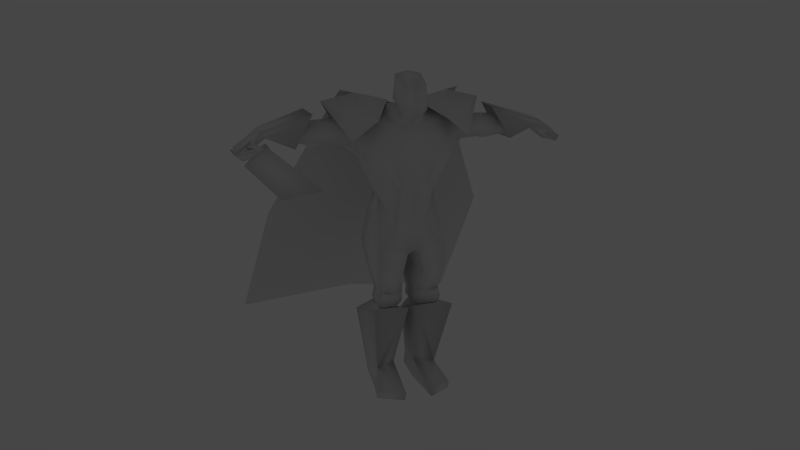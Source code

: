 # Source: berzerker_v002.blend  (saved by Blender 2.79.0; exported with 4.5.12 LTS)
import bpy
from mathutils import Matrix  # noqa: F401  (used for matrix-valued properties, if any)

bpy.ops.wm.read_factory_settings(use_empty=True)
scene = bpy.context.scene
scene.name = 'Scene'

# ---- collections
col_collection_1 = bpy.data.collections.new('Collection 1'); scene.collection.children.link(col_collection_1)
col_collection_1.hide_render = True
col_collection_1.hide_viewport = True
col_collection_2 = bpy.data.collections.new('Collection 2'); scene.collection.children.link(col_collection_2)

# ---- materials (node trees are filled in below, after node groups)
mat_material_003 = bpy.data.materials.new('Material.003')
mat_material_003.alpha_threshold = 0.0
mat_material_003.use_transparent_shadow = False
mat_material_003.roughness = 0.5
mat_material_003.line_color = (0.0, 0.0, 0.0, 1.0)

# ---- material node trees

# ---- world
world_world = bpy.data.worlds.new('World'); scene.world = world_world
world_world.color = (0.05088, 0.05088, 0.05088)
world_world.use_sun_shadow = False
world_world.sun_shadow_jitter_overblur = 0.0
world_world.cycles.sampling_method = 'NONE'
world_world.cycles.sample_map_resolution = 256

# ---- cameras
cam_camera = bpy.data.cameras.new('Camera')
cam_camera.clip_end = 100.0
cam_camera.lens = 35.0
cam_camera.sensor_width = 32.0
cam_camera.sensor_height = 18.0
cam_camera.ortho_scale = 7.314
cam_camera.dof.focus_distance = 0.0
cam_camera.dof.aperture_fstop = 128.0

# ---- lights
light_lamp = bpy.data.lights.new('Lamp', 'POINT')
light_lamp.transmission_factor = 0.0
light_lamp.cutoff_distance = 30.0
light_lamp.energy = 100.0
light_lamp.shadow_buffer_clip_start = 1.001
light_lamp.shadow_soft_size = 1.0
light_lamp.shadow_maximum_resolution = 0.006
light_lamp.use_absolute_resolution = True
light_lamp.cycles.use_multiple_importance_sampling = False

# ---- meshes
me_cube_001 = bpy.data.meshes.new('Cube.001')
me_cube_001.from_pydata([(1.06, 1.456, 13.19), (-2.097, 1.401, 13.09), (1.141, -1.803, 13.23), (-2.179, -1.803, 13.23), (2.055, 1.386, 12.4), (-3.093, 1.331, 12.3), (2.291, -1.597, 12.34), (-3.329, -1.597, 12.34), (0.1363, -0.04989, 14.0), (-1.174, -0.04989, 14.0), (3.369, -0.1003, 14.03), (-4.407, -0.1003, 14.03), (2.393, 0.01017, 14.53), (-3.431, 0.01017, 14.53), (-0.519, 0.4585, 13.73), (2.53, 1.515, 13.58), (-3.568, 1.515, 13.58), (-0.519, 1.609, 12.84), (5.141, 3.848, 8.112), (-6.179, 3.848, 8.112), (-0.519, 3.708, 8.443), (5.606, 9.558, 1.418), (-6.644, 9.558, 1.418), (-0.519, 9.274, 2.092), (-7.467, 0.7056, 12.23), (-7.666, 0.7056, 12.09), (-7.467, -1.297, 12.23), (-7.745, -1.297, 12.04), (-8.255, 0.6717, 11.68), (-7.469, -2.452, 12.23), (-7.253, -2.627, 12.38), (-7.966, -1.42, 11.88), (-8.217, -1.366, 11.71), (-7.612, -2.352, 12.13), (-7.676, -2.514, 12.09), (-7.484, -2.702, 12.22), (-7.626, -2.691, 12.12), (-7.375, -2.945, 12.48), (-8.395, -2.866, 11.76), (-7.414, -11.91, 12.45), (-8.356, -10.01, 11.79), (-8.365, -10.01, 11.8), (-7.423, -11.91, 12.46), (-8.404, -2.866, 11.78), (-7.384, -2.945, 12.49), (-7.805, -2.691, 12.38), (-7.663, -2.702, 12.48), (-7.855, -2.514, 12.34), (-7.791, -2.352, 12.39), (-8.396, -1.366, 11.96), (-8.145, -1.42, 12.14), (-7.432, -2.627, 12.64), (-7.648, -2.452, 12.49), (-8.434, 0.6717, 11.94), (-7.924, -1.297, 12.29), (-7.646, -1.297, 12.49), (-7.845, 0.7056, 12.35), (-7.646, 0.7056, 12.49), (0.6272, 0.1686, 13.76), (-1.665, 0.1686, 13.76), (-0.519, 0.4722, 13.48), (0.2558, -1.255, 13.05), (-1.294, -1.255, 13.05), (-0.519, -1.54, 12.76), (1.165, 1.116, 12.94), (-2.203, 1.116, 12.94), (1.434, -0.8047, 13.27), (-2.472, -0.8047, 13.27), (-0.519, 1.15, 12.4), (-0.519, 1.022, 11.18), (1.504, 0.6608, 11.28), (-2.542, 0.6608, 11.28), (0.7144, -1.872, 11.86), (-1.752, -1.872, 11.86), (-0.531, -1.774, 11.9), (1.589, -1.345, 11.51), (-2.627, -1.345, 11.51), (0.1783, -2.087, 10.22), (-1.216, -2.087, 10.22), (-0.519, -2.218, 10.29), (0.8561, -0.7022, 9.629), (-1.894, -0.7022, 9.629), (-0.519, 0.4778, 9.582), (0.6721, 0.4742, 9.606), (-1.71, 0.4742, 9.606), (3.159, 0.1987, 13.2), (-4.197, 0.1987, 13.2), (3.521, -0.5511, 13.01), (-4.559, -0.5511, 13.01), (3.274, 0.7747, 12.14), (-4.312, 0.7747, 12.14), (3.449, -0.4875, 12.14), (-4.487, -0.4875, 12.14), (4.282, 0.1461, 13.14), (-5.32, 0.1461, 13.14), (4.259, -0.5565, 12.97), (-5.297, -0.5565, 12.97), (4.31, 0.6691, 12.17), (-5.348, 0.6691, 12.17), (4.193, -0.4977, 12.17), (-5.231, -0.4977, 12.17), (3.89, -0.5538, 12.99), (-4.928, -0.5538, 12.99), (3.697, 0.1677, 13.17), (-4.735, 0.1677, 13.17), (3.777, 0.7219, 12.15), (-4.815, 0.7219, 12.15), (3.821, -0.4926, 12.15), (-4.859, -0.4926, 12.15), (3.972, 0.7311, 13.66), (-5.01, 0.7311, 13.66), (3.868, -0.73, 13.52), (-4.906, -0.73, 13.52), (4.872, 0.6929, 12.03), (-5.91, 0.6929, 12.03), (4.752, -0.9931, 12.03), (-5.79, -0.9931, 12.03), (-0.519, -1.814, 8.069), (0.9982, -1.11, 8.579), (-2.036, -1.11, 8.579), (-0.519, 0.4393, 8.974), (1.083, 0.2906, 8.727), (-2.121, 0.2906, 8.727), (-0.219, -1.891, 6.967), (-0.819, -1.891, 6.967), (-0.519, -1.974, 7.194), (-0.2906, 0.2051, 6.5), (-0.7474, 0.2051, 6.5), (-0.519, 0.2252, 6.902), (1.354, 0.374, 7.303), (-2.392, 0.374, 7.303), (-0.519, 0.8544, 7.874), (0.8732, -1.53, 5.089), (-1.911, -1.53, 5.089), (-0.1729, -1.22, 4.973), (-0.865, -1.22, 4.973), (-0.1823, 0.1175, 4.871), (-0.8557, 0.1175, 4.871), (0.7561, 0.2247, 4.943), (-1.794, 0.2247, 4.943), (0.02416, -1.876, 5.988), (-1.062, -1.876, 5.988), (1.084, -1.769, 6.275), (-2.122, -1.769, 6.275), (1.136, 0.2963, 6.177), (-2.174, 0.2963, 6.177), (0.9234, -1.153, 4.203), (-1.961, -1.153, 4.203), (0.004582, -0.8805, 4.102), (-1.043, -0.8805, 4.102), (-0.02519, 0.1628, 4.197), (-1.013, 0.1628, 4.197), (0.799, 0.257, 4.26), (-1.837, 0.257, 4.26), (-0.2227, -1.05, 4.469), (-0.8152, -1.05, 4.469), (1.058, -1.342, 4.577), (-2.096, -1.342, 4.577), (-0.2482, 0.03727, 4.466), (-0.7897, 0.03727, 4.466), (0.9007, 0.138, 4.533), (-1.939, 0.138, 4.533), (0.7429, -1.489, 4.56), (-1.781, -1.489, 4.56), (0.07127, -1.289, 4.486), (-1.109, -1.289, 4.486), (0.2793, -1.217, 4.251), (-1.317, -1.217, 4.251), (0.6126, -1.316, 4.288), (-1.651, -1.316, 4.288), (0.1267, -1.439, 4.887), (-1.165, -1.439, 4.887), (0.6096, -1.583, 4.94), (-1.648, -1.583, 4.94), (1.008, -0.5367, -0.0566), (-2.046, -0.5367, -0.0566), (0.06573, -0.2351, 0.05152), (-1.104, -0.2351, 0.05152), (0.03758, 1.039, 0.3461), (-1.076, 1.039, 0.3461), (0.8431, 1.143, 0.1701), (-1.881, 1.143, 0.1701), (-0.2619, -1.914, 4.377), (-0.7761, -1.914, 4.377), (1.445, -1.928, 4.334), (-2.483, -1.928, 4.334), (-0.4171, 0.1755, 3.742), (-0.6209, 0.1755, 3.742), (1.573, 0.5586, 3.779), (-2.611, 0.5586, 3.779), (-0.007591, -0.4472, 1.13), (-1.03, -0.4472, 1.13), (0.9707, -0.8477, 1.045), (-2.009, -0.8477, 1.045), (0.002241, 0.7252, 1.109), (-1.04, 0.7252, 1.109), (1.06, 0.7061, 0.9479), (-2.098, 0.7061, 0.9479), (1.299, -2.002, 0.3445), (-2.337, -2.002, 0.3445), (0.1013, -2.613, 0.3319), (-1.139, -2.613, 0.3319), (0.1632, -2.584, -0.0254), (-1.201, -2.584, -0.0254), (1.32, -1.853, -0.0363), (-2.358, -1.853, -0.0363), (7.325, 0.221, 12.12), (-8.363, 0.221, 12.12), (7.404, -1.019, 12.04), (-8.442, -1.019, 12.04), (7.214, 0.3825, 11.75), (-8.252, 0.3825, 11.75), (7.246, -1.032, 11.79), (-8.284, -1.032, 11.79), (6.258, -0.9644, 12.89), (-7.296, -0.9644, 12.89), (6.205, 0.05712, 13.01), (-7.243, 0.05712, 13.01), (6.063, 0.2328, 12.58), (-7.101, 0.2328, 12.58), (6.074, -0.9463, 12.6), (-7.112, -0.9463, 12.6), (2.381, -0.5682, 13.2), (-3.419, -0.5682, 13.2), (2.136, 0.1702, 13.48), (-3.174, 0.1702, 13.48), (2.287, 0.5875, 11.89), (-3.325, 0.5875, 11.89), (2.322, -0.6044, 12.09), (-3.36, -0.6044, 12.09), (3.811, -0.1736, 12.02), (-4.849, -0.1736, 12.02), (3.793, 0.4028, 12.02), (-4.831, 0.4028, 12.02), (4.048, -0.166, 12.04), (-5.086, -0.166, 12.04), (4.083, 0.3614, 12.04), (-5.121, 0.3614, 12.04), (3.576, -0.1481, 12.02), (-4.614, -0.1481, 12.02), (3.513, 0.4112, 12.02), (-4.551, 0.4112, 12.02), (0.1749, -1.553, 8.291), (-1.213, -1.553, 8.291), (1.055, -1.921, 7.386), (-2.093, -1.921, 7.386), (4.842, -0.6841, 12.82), (-5.88, -0.6841, 12.82), (4.812, 0.1215, 12.98), (-5.849, 0.1215, 12.98), (4.874, 0.3414, 12.25), (-5.912, 0.3414, 12.25), (4.8, -0.635, 12.25), (-5.838, -0.635, 12.25), (6.729, -1.002, 12.52), (-7.767, -1.002, 12.52), (6.664, 0.1287, 12.62), (-7.702, 0.1287, 12.62), (6.537, 0.2973, 12.21), (-7.575, 0.2973, 12.21), (6.559, -0.9997, 12.24), (-7.597, -0.9997, 12.24), (6.769, -1.461, 12.26), (-7.807, -1.461, 12.26), (6.832, -1.461, 12.36), (-7.869, -1.461, 12.36), (6.6, -1.565, 12.38), (-7.638, -1.565, 12.38), (6.669, -1.57, 12.49), (-7.707, -1.57, 12.49), (-0.519, -0.1184, 13.86), (0.007895, -0.9477, 13.96), (-1.046, -0.9477, 13.96), (-0.519, -0.03485, 14.35), (0.1577, -0.8608, 14.13), (-1.196, -0.8608, 14.13), (0.09904, -1.012, 15.25), (-1.137, -1.012, 15.25), (-0.519, -0.9511, 15.39), (0.01258, -1.485, 13.4), (-1.051, -1.485, 13.4), (-0.519, -1.646, 13.07), (0.008549, -2.019, 14.83), (-1.047, -2.019, 14.83), (-0.519, -2.362, 15.01), (0.1007, -1.914, 13.68), (-1.139, -1.914, 13.68), (-0.519, -2.307, 13.45), (1.716, -1.7, 12.79), (1.557, 1.421, 12.79), (1.753, -0.07511, 14.39), (-2.754, -1.7, 12.79), (-2.595, 1.366, 12.7), (-2.791, -0.07511, 14.39), (-0.6175, 0.1613, 5.686), (-0.4205, 0.1613, 5.686)], [], [(14, 15, 17), (16, 14, 17), (15, 20, 17), (16, 20, 19), (18, 23, 20), (19, 23, 22), (27, 32, 28), (29, 34, 33), (26, 33, 27), (31, 33, 34), (31, 34, 32), (34, 35, 36), (36, 37, 38), (37, 40, 38), (40, 43, 38), (40, 42, 41), (37, 42, 39), (38, 45, 36), (37, 46, 44), (34, 45, 47), (30, 46, 35), (34, 49, 32), (33, 50, 48), (33, 54, 27), (29, 55, 52), (32, 53, 28), (27, 50, 31), (29, 51, 30), (24, 56, 57), (49, 54, 53), (52, 47, 51), (48, 55, 54), (47, 48, 50), (49, 47, 50), (46, 47, 45), (44, 45, 43), (44, 41, 42), (28, 54, 27), (57, 26, 24), (55, 56, 54), (27, 56, 25), (26, 25, 24), (58, 66, 64), (67, 59, 65), (64, 60, 58), (65, 60, 68), (68, 70, 69), (71, 68, 69), (63, 72, 61), (63, 73, 74), (66, 72, 75), (73, 67, 76), (74, 77, 72), (74, 78, 79), (75, 77, 80), (78, 76, 81), (69, 83, 82), (84, 69, 82), (70, 80, 83), (81, 71, 84), (87, 103, 85), (104, 88, 86), (101, 93, 103), (94, 102, 104), (107, 87, 91), (108, 88, 102), (99, 101, 107), (100, 102, 96), (83, 120, 82), (84, 120, 122), (80, 121, 83), (81, 122, 119), (123, 128, 126), (128, 124, 127), (121, 131, 120), (131, 122, 120), (129, 128, 131), (128, 130, 131), (140, 132, 142), (133, 141, 143), (132, 144, 142), (133, 145, 139), (136, 154, 134), (155, 137, 135), (158, 148, 154), (149, 159, 155), (138, 158, 136), (159, 139, 137), (160, 150, 158), (151, 161, 159), (156, 138, 132), (157, 139, 161), (146, 160, 156), (147, 161, 153), (132, 162, 156), (133, 163, 173), (146, 162, 168), (163, 147, 169), (134, 164, 170), (165, 135, 171), (148, 164, 154), (149, 165, 167), (146, 166, 148), (147, 167, 169), (132, 170, 172), (171, 133, 173), (170, 162, 172), (163, 171, 173), (164, 168, 162), (169, 165, 163), (182, 146, 148), (183, 147, 185), (186, 148, 150), (187, 149, 183), (152, 186, 150), (187, 153, 151), (146, 188, 152), (189, 147, 153), (176, 180, 174), (177, 181, 179), (182, 192, 184), (193, 183, 185), (186, 190, 182), (191, 187, 183), (194, 176, 190), (177, 195, 191), (188, 194, 186), (195, 189, 187), (196, 178, 194), (179, 197, 195), (192, 188, 184), (193, 189, 197), (174, 196, 192), (175, 197, 181), (192, 200, 198), (201, 193, 199), (192, 204, 174), (193, 205, 199), (176, 200, 190), (177, 201, 203), (174, 202, 176), (175, 203, 205), (202, 198, 200), (203, 199, 205), (206, 212, 210), (213, 207, 211), (111, 216, 109), (217, 112, 110), (109, 218, 113), (219, 110, 114), (218, 115, 113), (219, 116, 221), (66, 224, 64), (225, 67, 65), (222, 85, 224), (86, 223, 225), (64, 226, 70), (227, 65, 71), (85, 226, 224), (86, 227, 90), (228, 66, 75), (229, 67, 223), (91, 222, 228), (92, 223, 88), (70, 228, 75), (229, 71, 76), (226, 91, 228), (92, 227, 229), (103, 89, 85), (104, 90, 106), (93, 105, 103), (106, 94, 104), (107, 238, 230), (239, 108, 231), (107, 234, 99), (108, 235, 231), (105, 236, 232), (237, 106, 233), (105, 240, 89), (106, 241, 233), (97, 234, 236), (235, 98, 237), (91, 240, 238), (241, 92, 239), (232, 238, 240), (233, 239, 231), (236, 230, 232), (237, 231, 235), (79, 242, 77), (79, 243, 117), (242, 80, 77), (243, 81, 119), (117, 123, 242), (124, 117, 243), (123, 142, 244), (143, 124, 245), (242, 244, 118), (243, 245, 124), (118, 129, 121), (130, 119, 122), (129, 142, 144), (143, 130, 145), (95, 248, 93), (249, 96, 94), (111, 248, 246), (112, 249, 110), (248, 97, 93), (249, 98, 251), (248, 113, 250), (114, 249, 251), (252, 95, 99), (253, 96, 247), (115, 246, 252), (116, 247, 112), (250, 99, 97), (251, 100, 253), (113, 252, 250), (114, 253, 116), (111, 220, 214), (221, 112, 215), (214, 256, 216), (257, 215, 217), (254, 206, 256), (207, 255, 257), (256, 218, 216), (257, 219, 259), (206, 258, 256), (207, 259, 211), (260, 208, 254), (209, 261, 255), (218, 260, 220), (261, 219, 221), (258, 212, 260), (213, 259, 261), (254, 262, 260), (255, 263, 265), (260, 266, 220), (261, 267, 263), (254, 268, 264), (269, 255, 265), (214, 266, 268), (267, 215, 269), (266, 264, 268), (265, 267, 269), (285, 271, 274), (272, 286, 275), (270, 274, 271), (275, 270, 272), (274, 282, 285), (275, 283, 277), (276, 273, 278), (273, 277, 278), (282, 278, 284), (278, 283, 284), (281, 285, 287), (281, 286, 280), (282, 287, 285), (283, 287, 284), (61, 281, 63), (281, 62, 63), (271, 61, 58), (272, 62, 280), (58, 270, 271), (270, 59, 272), (0, 290, 289), (10, 289, 290), (2, 290, 8), (288, 10, 290), (11, 292, 5), (293, 1, 292), (291, 11, 7), (3, 293, 291), (127, 145, 130), (139, 294, 137), (141, 127, 124), (135, 294, 141), (126, 144, 295), (295, 138, 136), (134, 295, 136), (126, 140, 123), (14, 12, 15), (16, 13, 14), (15, 18, 20), (16, 17, 20), (18, 21, 23), (19, 20, 23), (27, 31, 32), (29, 30, 34), (26, 29, 33), (34, 30, 35), (36, 35, 37), (37, 39, 40), (40, 41, 43), (40, 39, 42), (37, 44, 42), (38, 43, 45), (37, 35, 46), (34, 36, 45), (30, 51, 46), (34, 47, 49), (33, 31, 50), (33, 48, 54), (29, 26, 55), (32, 49, 53), (27, 54, 50), (29, 52, 51), (24, 25, 56), (49, 50, 54), (52, 48, 47), (48, 52, 55), (46, 51, 47), (44, 46, 45), (44, 43, 41), (28, 53, 54), (57, 55, 26), (55, 57, 56), (27, 54, 56), (26, 27, 25), (58, 61, 66), (67, 62, 59), (64, 68, 60), (65, 59, 60), (68, 64, 70), (71, 65, 68), (63, 74, 72), (63, 62, 73), (66, 61, 72), (73, 62, 67), (74, 79, 77), (74, 73, 78), (75, 72, 77), (78, 73, 76), (69, 70, 83), (84, 71, 69), (70, 75, 80), (81, 76, 71), (87, 101, 103), (104, 102, 88), (101, 95, 93), (94, 96, 102), (107, 101, 87), (108, 92, 88), (99, 95, 101), (100, 108, 102), (83, 121, 120), (84, 82, 120), (80, 118, 121), (81, 84, 122), (123, 125, 128), (128, 125, 124), (121, 129, 131), (131, 130, 122), (129, 126, 128), (128, 127, 130), (140, 134, 132), (133, 135, 141), (132, 138, 144), (133, 143, 145), (136, 158, 154), (155, 159, 137), (158, 150, 148), (149, 151, 159), (138, 160, 158), (159, 161, 139), (160, 152, 150), (151, 153, 161), (156, 160, 138), (157, 133, 139), (146, 152, 160), (147, 157, 161), (132, 172, 162), (133, 157, 163), (146, 156, 162), (163, 157, 147), (134, 154, 164), (165, 155, 135), (148, 166, 164), (149, 155, 165), (146, 168, 166), (147, 149, 167), (132, 134, 170), (171, 135, 133), (170, 164, 162), (163, 165, 171), (164, 166, 168), (169, 167, 165), (182, 184, 146), (183, 149, 147), (186, 182, 148), (187, 151, 149), (152, 188, 186), (187, 189, 153), (146, 184, 188), (189, 185, 147), (176, 178, 180), (177, 175, 181), (182, 190, 192), (193, 191, 183), (186, 194, 190), (191, 195, 187), (194, 178, 176), (177, 179, 195), (188, 196, 194), (195, 197, 189), (196, 180, 178), (179, 181, 197), (192, 196, 188), (193, 185, 189), (174, 180, 196), (175, 193, 197), (192, 190, 200), (201, 191, 193), (192, 198, 204), (193, 175, 205), (176, 202, 200), (177, 191, 201), (174, 204, 202), (175, 177, 203), (202, 204, 198), (203, 201, 199), (206, 208, 212), (213, 209, 207), (111, 214, 216), (217, 215, 112), (109, 216, 218), (219, 217, 110), (218, 220, 115), (219, 114, 116), (66, 222, 224), (225, 223, 67), (222, 87, 85), (86, 88, 223), (64, 224, 226), (227, 225, 65), (85, 89, 226), (86, 225, 227), (228, 222, 66), (229, 76, 67), (91, 87, 222), (92, 229, 223), (70, 226, 228), (229, 227, 71), (226, 89, 91), (92, 90, 227), (103, 105, 89), (104, 86, 90), (93, 97, 105), (106, 98, 94), (107, 91, 238), (239, 92, 108), (107, 230, 234), (108, 100, 235), (105, 97, 236), (237, 98, 106), (105, 232, 240), (106, 90, 241), (97, 99, 234), (235, 100, 98), (91, 89, 240), (241, 90, 92), (232, 230, 238), (233, 241, 239), (236, 234, 230), (237, 233, 231), (79, 117, 242), (79, 78, 243), (242, 118, 80), (243, 78, 81), (117, 125, 123), (124, 125, 117), (123, 140, 142), (143, 141, 124), (242, 123, 244), (243, 119, 245), (118, 244, 129), (130, 245, 119), (129, 244, 142), (143, 245, 130), (95, 246, 248), (249, 247, 96), (111, 109, 248), (112, 247, 249), (248, 250, 97), (249, 94, 98), (248, 109, 113), (114, 110, 249), (252, 246, 95), (253, 100, 96), (115, 111, 246), (116, 253, 247), (250, 252, 99), (251, 98, 100), (113, 115, 252), (114, 251, 253), (111, 115, 220), (221, 116, 112), (214, 254, 256), (257, 255, 215), (254, 208, 206), (207, 209, 255), (256, 258, 218), (257, 217, 219), (206, 210, 258), (207, 257, 259), (260, 212, 208), (209, 213, 261), (218, 258, 260), (261, 259, 219), (258, 210, 212), (213, 211, 259), (254, 264, 262), (255, 261, 263), (260, 262, 266), (261, 221, 267), (254, 214, 268), (269, 215, 255), (214, 220, 266), (267, 221, 215), (266, 262, 264), (265, 263, 267), (285, 279, 271), (272, 280, 286), (270, 273, 274), (275, 273, 270), (274, 276, 282), (275, 286, 283), (276, 274, 273), (273, 275, 277), (282, 276, 278), (278, 277, 283), (281, 279, 285), (281, 287, 286), (282, 284, 287), (283, 286, 287), (61, 279, 281), (281, 280, 62), (271, 279, 61), (272, 59, 62), (58, 60, 270), (270, 60, 59), (0, 8, 290), (10, 4, 289), (2, 288, 290), (288, 6, 10), (11, 293, 292), (293, 9, 1), (291, 293, 11), (3, 9, 293), (127, 294, 145), (139, 145, 294), (141, 294, 127), (135, 137, 294), (126, 129, 144), (295, 144, 138), (134, 140, 295), (126, 295, 140)])
me_cube_001.polygons.foreach_set('use_smooth', [True] * 556)
_uv = me_cube_001.uv_layers.new(name='UVTex')
_uv.uv.foreach_set('vector', [0.8484, 0.3893, 0.7758, 0.3618, 0.8484, 0.351, 0.9209, 0.3618, 0.8484, 0.3893, 0.8484, 0.351, 0.7758, 0.3618, 0.8484, 0.203, 0.8484, 0.351, 0.9209, 0.3618, 0.8484, 0.203, 0.9848, 0.2187, 0.712, 0.2187, 0.8484, 0.02324, 0.8484, 0.203, 0.9848, 0.2187, 0.8484, 0.02324, 0.9962, 0.00658, 0.9518, 0.4239, 0.9307, 0.4264, 0.929, 0.3518, 0.9642, 0.4662, 0.9549, 0.4685, 0.9577, 0.4625, 0.9642, 0.4239, 0.9577, 0.4625, 0.9518, 0.4239, 0.9419, 0.4284, 0.9577, 0.4625, 0.9549, 0.4685, 0.9419, 0.4284, 0.9549, 0.4685, 0.9307, 0.4264, 0.9549, 0.4685, 0.9635, 0.4754, 0.9571, 0.475, 0.9571, 0.475, 0.9721, 0.4843, 0.9265, 0.4814, 0.9721, 0.4843, 0.9282, 0.6332, 0.9265, 0.4814, 0.986, 0.632, 0.9866, 0.4813, 0.986, 0.4813, 0.986, 0.632, 0.9866, 0.7012, 0.9866, 0.632, 0.986, 0.4841, 0.9866, 0.7012, 0.986, 0.7012, 0.986, 0.4813, 0.992, 0.4749, 0.9806, 0.4749, 0.986, 0.4841, 0.992, 0.4753, 0.9866, 0.4841, 0.9809, 0.4593, 0.9919, 0.4656, 0.9919, 0.4593, 0.9809, 0.4633, 0.9919, 0.4659, 0.9809, 0.4659, 0.9809, 0.4593, 0.9919, 0.4189, 0.9809, 0.4189, 0.9809, 0.4536, 0.9919, 0.4208, 0.9919, 0.4536, 0.9809, 0.4536, 0.9919, 0.4165, 0.9809, 0.4165, 0.9809, 0.4571, 0.9919, 0.4165, 0.9919, 0.4571, 0.9809, 0.4189, 0.9919, 0.3473, 0.9809, 0.3473, 0.9809, 0.4165, 0.9919, 0.4208, 0.9809, 0.4208, 0.9809, 0.4571, 0.9919, 0.4633, 0.9809, 0.4633, 0.9809, 0.3461, 0.9919, 0.3461, 0.9919, 0.3461, 0.9307, 0.4264, 0.9518, 0.4239, 0.929, 0.3518, 0.9642, 0.4662, 0.9549, 0.4685, 0.9738, 0.4726, 0.9577, 0.4625, 0.9642, 0.4239, 0.9518, 0.4239, 0.9549, 0.4685, 0.9577, 0.4625, 0.9419, 0.4284, 0.9307, 0.4264, 0.9549, 0.4685, 0.9419, 0.4284, 0.9635, 0.4754, 0.9549, 0.4685, 0.9571, 0.475, 0.9721, 0.4843, 0.9571, 0.475, 0.9265, 0.4814, 0.9721, 0.4843, 0.9282, 0.6332, 0.9704, 0.7028, 0.9809, 0.3473, 0.9919, 0.4165, 0.9809, 0.4165, 0.9919, 0.3461, 0.9809, 0.4165, 0.9809, 0.3461, 0.9642, 0.4239, 0.9553, 0.3505, 0.9518, 0.4239, 0.9809, 0.4165, 0.9919, 0.3461, 0.9809, 0.3461, 0.9642, 0.4239, 0.9553, 0.3505, 0.9642, 0.3505, 0.3913, 0.3795, 0.4382, 0.3263, 0.4204, 0.4294, 0.2694, 0.3263, 0.3163, 0.3795, 0.2872, 0.4294, 0.4204, 0.4294, 0.3538, 0.4028, 0.3913, 0.3795, 0.2872, 0.4294, 0.3538, 0.4028, 0.3538, 0.4566, 0.7047, 0.119, 0.5879, 0.1569, 0.6611, 0.08721, 0.1196, 0.1569, 0.002885, 0.1189, 0.0465, 0.08711, 0.3538, 0.2881, 0.4112, 0.2178, 0.3882, 0.3072, 0.3538, 0.2881, 0.2963, 0.2177, 0.3534, 0.2216, 0.4382, 0.3263, 0.4112, 0.2178, 0.4682, 0.2094, 0.2963, 0.2177, 0.2694, 0.3263, 0.2393, 0.2094, 0.3534, 0.2216, 0.4027, 0.1334, 0.4112, 0.2178, 0.3534, 0.2216, 0.3049, 0.1333, 0.3539, 0.1371, 0.4682, 0.2094, 0.4027, 0.1334, 0.4718, 0.1076, 0.3049, 0.1333, 0.2393, 0.2094, 0.2358, 0.1076, 0.6611, 0.08721, 0.5439, 0.07774, 0.6076, 0.03108, 0.1637, 0.07769, 0.0465, 0.08711, 0.1, 0.03099, 0.5879, 0.1569, 0.4718, 0.1076, 0.5439, 0.07774, 0.2358, 0.1076, 0.1196, 0.1569, 0.1637, 0.07769, 0.5333, 0.3708, 0.5352, 0.4229, 0.5142, 0.4096, 0.1724, 0.423, 0.1742, 0.3708, 0.1933, 0.4096, 0.5572, 0.3881, 0.5571, 0.4404, 0.5352, 0.4229, 0.1505, 0.4404, 0.1503, 0.3882, 0.1724, 0.423, 0.5667, 0.3456, 0.5333, 0.3708, 0.5435, 0.3044, 0.1408, 0.3456, 0.1742, 0.3708, 0.1503, 0.3882, 0.599, 0.3736, 0.5572, 0.3881, 0.5667, 0.3456, 0.1085, 0.3736, 0.1503, 0.3882, 0.1298, 0.4063, 0.5439, 0.07774, 0.5813, 0.003559, 0.6076, 0.03108, 0.1637, 0.07769, 0.1264, 0.003483, 0.2038, 0.02951, 0.4718, 0.1076, 0.5039, 0.02954, 0.5439, 0.07774, 0.2358, 0.1076, 0.2038, 0.02951, 0.2708, 0.03999, 0.8145, 0.8525, 0.7969, 0.6849, 0.8227, 0.6934, 0.7969, 0.6849, 0.7783, 0.8525, 0.771, 0.6931, 0.8635, 0.5628, 0.7975, 0.6173, 0.7982, 0.5601, 0.7975, 0.6173, 0.7326, 0.5617, 0.7982, 0.5601, 0.8842, 0.6171, 0.7969, 0.6849, 0.7975, 0.6173, 0.7969, 0.6849, 0.711, 0.6159, 0.7975, 0.6173, 0.8441, 0.8322, 0.9014, 0.8692, 0.8765, 0.8907, 0.6915, 0.8688, 0.7488, 0.832, 0.7164, 0.8905, 0.9014, 0.8692, 0.9491, 0.9301, 0.8765, 0.8907, 0.6915, 0.8688, 0.6437, 0.9299, 0.6138, 0.8939, 0.902, 0.735, 0.9108, 0.7842, 0.8738, 0.7953, 0.682, 0.7835, 0.6912, 0.7342, 0.7191, 0.7947, 0.9316, 0.7507, 0.9519, 0.7985, 0.9108, 0.7842, 0.6408, 0.798, 0.6614, 0.7498, 0.682, 0.7835, 0.94, 0.7035, 0.9316, 0.7507, 0.902, 0.735, 0.6614, 0.7498, 0.6537, 0.702, 0.6912, 0.7342, 0.9615, 0.7065, 0.9571, 0.7532, 0.9316, 0.7507, 0.6359, 0.7521, 0.6319, 0.7049, 0.6614, 0.7498, 0.9387, 0.8573, 0.9791, 0.8941, 0.9014, 0.8692, 0.6543, 0.8569, 0.6138, 0.8939, 0.6047, 0.8777, 0.9589, 0.8352, 0.9882, 0.878, 0.9387, 0.8573, 0.6339, 0.835, 0.6047, 0.8777, 0.5936, 0.8725, 0.9014, 0.8692, 0.926, 0.8445, 0.9387, 0.8573, 0.6915, 0.8688, 0.667, 0.844, 0.6884, 0.8468, 0.9589, 0.8352, 0.926, 0.8445, 0.9371, 0.8297, 0.667, 0.844, 0.6339, 0.835, 0.6558, 0.8293, 0.8738, 0.7953, 0.9115, 0.8039, 0.8913, 0.816, 0.6814, 0.8033, 0.7191, 0.7947, 0.7016, 0.8154, 0.9519, 0.7985, 0.9115, 0.8039, 0.9108, 0.7842, 0.6408, 0.798, 0.6814, 0.8033, 0.6582, 0.812, 0.9589, 0.8352, 0.9346, 0.8125, 0.9519, 0.7985, 0.6339, 0.835, 0.6582, 0.812, 0.6558, 0.8293, 0.9014, 0.8692, 0.8913, 0.816, 0.9046, 0.8472, 0.7016, 0.8154, 0.6915, 0.8688, 0.6884, 0.8468, 0.8913, 0.816, 0.926, 0.8445, 0.9046, 0.8472, 0.667, 0.844, 0.7016, 0.8154, 0.6884, 0.8468, 0.9115, 0.8039, 0.9371, 0.8297, 0.926, 0.8445, 0.6558, 0.8293, 0.6814, 0.8033, 0.667, 0.844, 0.5483, 0.6989, 0.487, 0.7191, 0.5546, 0.722, 0.5483, 0.6989, 0.487, 0.7191, 0.4998, 0.697, 0.6051, 0.6604, 0.5546, 0.722, 0.6123, 0.6779, 0.6051, 0.6604, 0.5546, 0.722, 0.5483, 0.6989, 0.6364, 0.6877, 0.6051, 0.6604, 0.6123, 0.6779, 0.6051, 0.6604, 0.6364, 0.6877, 0.6123, 0.6779, 0.487, 0.7191, 0.4349, 0.6645, 0.4342, 0.6918, 0.4349, 0.6645, 0.487, 0.7191, 0.4342, 0.6918, 0.6256, 0.4942, 0.5887, 0.4687, 0.6368, 0.4684, 0.6256, 0.4942, 0.5887, 0.4687, 0.5887, 0.4922, 0.5483, 0.6989, 0.509, 0.5587, 0.4998, 0.697, 0.509, 0.5587, 0.5483, 0.6989, 0.4998, 0.697, 0.6051, 0.6604, 0.5559, 0.5594, 0.5483, 0.6989, 0.5559, 0.5594, 0.6051, 0.6604, 0.5483, 0.6989, 0.6288, 0.5724, 0.5933, 0.5122, 0.5559, 0.5594, 0.5933, 0.5122, 0.6288, 0.5724, 0.5559, 0.5594, 0.6656, 0.6801, 0.6288, 0.5724, 0.6051, 0.6604, 0.6288, 0.5724, 0.6656, 0.6801, 0.6051, 0.6604, 0.6781, 0.5906, 0.6432, 0.5492, 0.6288, 0.5724, 0.6432, 0.5492, 0.6781, 0.5906, 0.6288, 0.5724, 0.509, 0.5587, 0.4349, 0.6645, 0.4998, 0.697, 0.509, 0.5587, 0.4349, 0.6645, 0.433, 0.5646, 0.4576, 0.5122, 0.433, 0.5646, 0.509, 0.5587, 0.4576, 0.5122, 0.433, 0.5646, 0.4161, 0.5455, 0.509, 0.5587, 0.5287, 0.4538, 0.495, 0.4757, 0.5287, 0.4538, 0.509, 0.5587, 0.495, 0.4757, 0.509, 0.5587, 0.4839, 0.4663, 0.4576, 0.5122, 0.509, 0.5587, 0.4839, 0.4663, 0.495, 0.4757, 0.5933, 0.5122, 0.5287, 0.4538, 0.5559, 0.5594, 0.5933, 0.5122, 0.5287, 0.4538, 0.5303, 0.4365, 0.6368, 0.4684, 0.6919, 0.4983, 0.6256, 0.4942, 0.6368, 0.4684, 0.6919, 0.4983, 0.6747, 0.4636, 0.5303, 0.4365, 0.495, 0.4757, 0.5287, 0.4538, 0.5303, 0.4365, 0.495, 0.4757, 0.4839, 0.4663, 0.1804, 0.5465, 0.1704, 0.501, 0.1718, 0.5402, 0.1704, 0.501, 0.1804, 0.5465, 0.1718, 0.5402, 0.004971, 0.644, 0.1426, 0.6922, 0.007295, 0.7292, 0.1426, 0.6922, 0.004971, 0.644, 0.007295, 0.7292, 0.05428, 0.6306, 0.1042, 0.5448, 0.05521, 0.5573, 0.1042, 0.5448, 0.05428, 0.6306, 0.05521, 0.5573, 0.1042, 0.5448, 0.0498, 0.5181, 0.05521, 0.5573, 0.1042, 0.5448, 0.0498, 0.5181, 0.1041, 0.4985, 0.4382, 0.3263, 0.4707, 0.3922, 0.4204, 0.4294, 0.2368, 0.3922, 0.2694, 0.3263, 0.2872, 0.4294, 0.4839, 0.3388, 0.5142, 0.4096, 0.4707, 0.3922, 0.1933, 0.4096, 0.2236, 0.3388, 0.2368, 0.3922, 0.6911, 0.1959, 0.6068, 0.2087, 0.5879, 0.1569, 0.1007, 0.2087, 0.01638, 0.1958, 0.1196, 0.1569, 0.6938, 0.2946, 0.6068, 0.2087, 0.7077, 0.2529, 0.01367, 0.2946, 0.1007, 0.2087, 0.08568, 0.2604, 0.5159, 0.2525, 0.4382, 0.3263, 0.4682, 0.2094, 0.1916, 0.2525, 0.2694, 0.3263, 0.2236, 0.3388, 0.5435, 0.3044, 0.4839, 0.3388, 0.5159, 0.2525, 0.164, 0.3045, 0.2236, 0.3388, 0.1742, 0.3708, 0.5879, 0.1569, 0.5159, 0.2525, 0.4682, 0.2094, 0.1916, 0.2525, 0.1196, 0.1569, 0.2393, 0.2094, 0.6068, 0.2087, 0.5435, 0.3044, 0.5159, 0.2525, 0.164, 0.3045, 0.1007, 0.2087, 0.1916, 0.2525, 0.6974, 0.3196, 0.6218, 0.2604, 0.6938, 0.2946, 0.01005, 0.3196, 0.08568, 0.2604, 0.06669, 0.302, 0.701, 0.3463, 0.6408, 0.3019, 0.6974, 0.3196, 0.06669, 0.302, 0.006472, 0.3463, 0.01005, 0.3196, 0.5667, 0.3456, 0.5736, 0.3082, 0.5868, 0.3284, 0.1339, 0.3083, 0.1408, 0.3456, 0.1207, 0.3284, 0.5667, 0.3456, 0.6008, 0.3478, 0.599, 0.3736, 0.1408, 0.3456, 0.1067, 0.3478, 0.1207, 0.3284, 0.6408, 0.3019, 0.6284, 0.3333, 0.617, 0.31, 0.0791, 0.3333, 0.06669, 0.302, 0.09051, 0.31, 0.6408, 0.3019, 0.6072, 0.2864, 0.6218, 0.2604, 0.06669, 0.302, 0.1003, 0.2864, 0.09051, 0.31, 0.6523, 0.3421, 0.6008, 0.3478, 0.6284, 0.3333, 0.1067, 0.3478, 0.05514, 0.3422, 0.0791, 0.3333, 0.5435, 0.3044, 0.6072, 0.2864, 0.5736, 0.3082, 0.1003, 0.2864, 0.164, 0.3045, 0.1339, 0.3083, 0.617, 0.31, 0.5736, 0.3082, 0.6072, 0.2864, 0.09051, 0.31, 0.1339, 0.3083, 0.1207, 0.3284, 0.6284, 0.3333, 0.5868, 0.3284, 0.617, 0.31, 0.0791, 0.3333, 0.1207, 0.3284, 0.1067, 0.3478, 0.3539, 0.1371, 0.391, 0.04131, 0.4027, 0.1334, 0.3539, 0.1371, 0.3167, 0.04132, 0.3538, 0.02971, 0.391, 0.04131, 0.4718, 0.1076, 0.4027, 0.1334, 0.3167, 0.04132, 0.2358, 0.1076, 0.2708, 0.03999, 0.7965, 0.9187, 0.8145, 0.8525, 0.8217, 0.9335, 0.7783, 0.8525, 0.7965, 0.9187, 0.7713, 0.9335, 0.8145, 0.8525, 0.8765, 0.8907, 0.8549, 0.9137, 0.7164, 0.8905, 0.7783, 0.8525, 0.738, 0.9136, 0.8217, 0.9335, 0.8549, 0.9137, 0.8483, 0.9592, 0.7713, 0.9335, 0.738, 0.9136, 0.7783, 0.8525, 0.8483, 0.9592, 0.9228, 0.964, 0.8819, 1.0, 0.67, 0.9639, 0.7447, 0.9592, 0.7109, 1.0, 0.9228, 0.964, 0.8765, 0.8907, 0.9491, 0.9301, 0.7164, 0.8905, 0.67, 0.9639, 0.6437, 0.9299, 0.5777, 0.4062, 0.5782, 0.4566, 0.5571, 0.4404, 0.1293, 0.4567, 0.1298, 0.4063, 0.1505, 0.4404, 0.1956, 0.5123, 0.2431, 0.4869, 0.2135, 0.4858, 0.1956, 0.5123, 0.2431, 0.4869, 0.2645, 0.5185, 0.6981, 0.3723, 0.6523, 0.3421, 0.701, 0.3463, 0.009407, 0.3723, 0.05514, 0.3422, 0.0445, 0.3806, 0.2431, 0.4869, 0.2646, 0.4386, 0.2476, 0.4586, 0.2646, 0.4386, 0.2431, 0.4869, 0.2476, 0.4586, 0.6256, 0.4087, 0.5777, 0.4062, 0.599, 0.3736, 0.08185, 0.4087, 0.1298, 0.4063, 0.1005, 0.4295, 0.1933, 0.4387, 0.2135, 0.4858, 0.2116, 0.4558, 0.1933, 0.4387, 0.2135, 0.4858, 0.1956, 0.5123, 0.663, 0.3806, 0.599, 0.3736, 0.6523, 0.3421, 0.0445, 0.3806, 0.1085, 0.3736, 0.08185, 0.4087, 0.2646, 0.4386, 0.2116, 0.4558, 0.2476, 0.4586, 0.2646, 0.4386, 0.2116, 0.4558, 0.1933, 0.4387, 0.008245, 0.4588, 0.1041, 0.4985, 0.1092, 0.4777, 0.1041, 0.4985, 0.008245, 0.4588, 0.1092, 0.4777, 0.1482, 0.6328, 0.1777, 0.6957, 0.1426, 0.6922, 0.1777, 0.6957, 0.1482, 0.6328, 0.1426, 0.6922, 0.1831, 0.6301, 0.2255, 0.7003, 0.1777, 0.6957, 0.2255, 0.7003, 0.1831, 0.6301, 0.1777, 0.6957, 0.1345, 0.5553, 0.1042, 0.5448, 0.1245, 0.566, 0.1345, 0.5553, 0.1042, 0.5448, 0.1312, 0.5363, 0.1804, 0.5465, 0.1312, 0.5363, 0.1345, 0.5553, 0.1804, 0.5465, 0.1312, 0.5363, 0.1718, 0.5402, 0.1275, 0.4985, 0.1793, 0.4972, 0.141, 0.4851, 0.1793, 0.4972, 0.1275, 0.4985, 0.141, 0.4851, 0.1042, 0.5448, 0.1275, 0.4985, 0.1041, 0.4985, 0.1275, 0.4985, 0.1042, 0.5448, 0.1041, 0.4985, 0.1312, 0.5363, 0.1704, 0.501, 0.1275, 0.4985, 0.1704, 0.501, 0.1312, 0.5363, 0.1275, 0.4985, 0.141, 0.4851, 0.1306, 0.478, 0.1275, 0.4985, 0.141, 0.4851, 0.1306, 0.478, 0.132, 0.4744, 0.1275, 0.4985, 0.1248, 0.4761, 0.1041, 0.4985, 0.1275, 0.4985, 0.1248, 0.4761, 0.1306, 0.478, 0.1831, 0.6301, 0.1808, 0.597, 0.1929, 0.6031, 0.1808, 0.597, 0.1831, 0.6301, 0.1929, 0.6031, 0.1092, 0.4777, 0.1248, 0.4761, 0.1259, 0.4718, 0.1248, 0.4761, 0.1092, 0.4777, 0.1259, 0.4718, 0.1248, 0.4761, 0.132, 0.4744, 0.1259, 0.4718, 0.132, 0.4744, 0.1248, 0.4761, 0.1259, 0.4718, 0.3833, 0.8438, 0.4792, 0.8104, 0.4789, 0.8476, 0.1541, 0.8104, 0.25, 0.8438, 0.1543, 0.8476, 0.5755, 0.8297, 0.4789, 0.8476, 0.4792, 0.8104, 0.1543, 0.8476, 0.05783, 0.8297, 0.1541, 0.8104, 0.4789, 0.8476, 0.3719, 0.9389, 0.3833, 0.8438, 0.1543, 0.8476, 0.2615, 0.9389, 0.1436, 0.9254, 0.4897, 0.9254, 0.5801, 0.8828, 0.5182, 0.9787, 0.05324, 0.8828, 0.1436, 0.9254, 0.1151, 0.9787, 0.3719, 0.9389, 0.5182, 0.9787, 0.364, 0.9928, 0.1151, 0.9787, 0.2615, 0.9389, 0.2693, 0.9928, 0.3167, 0.7673, 0.3833, 0.8438, 0.3166, 0.84, 0.3167, 0.7673, 0.25, 0.8438, 0.2393, 0.7894, 0.3719, 0.9389, 0.3166, 0.84, 0.3833, 0.8438, 0.2615, 0.9389, 0.3166, 0.84, 0.3167, 0.9567, 0.4066, 0.7403, 0.3167, 0.7673, 0.3167, 0.7255, 0.3167, 0.7673, 0.2268, 0.7403, 0.3167, 0.7255, 0.4792, 0.8104, 0.4066, 0.7403, 0.5626, 0.7266, 0.1541, 0.8104, 0.2268, 0.7403, 0.2393, 0.7894, 0.5626, 0.7266, 0.5755, 0.8297, 0.4792, 0.8104, 0.05783, 0.8297, 0.07079, 0.7266, 0.1541, 0.8104, 0.3763, 0.6921, 0.3372, 0.5843, 0.3411, 0.7071, 0.2444, 0.5818, 0.3411, 0.7071, 0.3372, 0.5843, 0.3812, 0.4728, 0.3372, 0.5843, 0.4289, 0.5903, 0.3397, 0.4577, 0.2444, 0.5818, 0.3372, 0.5843, 0.2444, 0.5818, 0.3411, 0.7071, 0.3055, 0.7213, 0.3372, 0.5843, 0.3763, 0.6921, 0.3411, 0.7071, 0.3397, 0.4577, 0.2444, 0.5818, 0.2976, 0.4437, 0.3812, 0.4728, 0.3372, 0.5843, 0.3397, 0.4577, 0.771, 0.6931, 0.692, 0.6569, 0.711, 0.6159, 0.6537, 0.702, 0.7364, 0.7164, 0.6912, 0.7342, 0.7488, 0.832, 0.771, 0.6931, 0.7783, 0.8525, 0.7191, 0.7947, 0.7364, 0.7164, 0.7488, 0.832, 0.8227, 0.6934, 0.9024, 0.6582, 0.857, 0.7169, 0.857, 0.7169, 0.94, 0.7035, 0.902, 0.735, 0.8738, 0.7953, 0.857, 0.7169, 0.902, 0.735, 0.8227, 0.6934, 0.8441, 0.8322, 0.8145, 0.8525, 0.8484, 0.3893, 0.7776, 0.4125, 0.7758, 0.3618, 0.9209, 0.3618, 0.9192, 0.4125, 0.8484, 0.3893, 0.7758, 0.3618, 0.712, 0.2187, 0.8484, 0.203, 0.9209, 0.3618, 0.8484, 0.351, 0.8484, 0.203, 0.712, 0.2187, 0.7006, 0.00658, 0.8484, 0.02324, 0.9848, 0.2187, 0.8484, 0.203, 0.8484, 0.02324, 0.9518, 0.4239, 0.9419, 0.4284, 0.9307, 0.4264, 0.9642, 0.4662, 0.9738, 0.4726, 0.9549, 0.4685, 0.9642, 0.4239, 0.9642, 0.4662, 0.9577, 0.4625, 0.9549, 0.4685, 0.9738, 0.4726, 0.9635, 0.4754, 0.9571, 0.475, 0.9635, 0.4754, 0.9721, 0.4843, 0.9721, 0.4843, 0.9704, 0.7028, 0.9282, 0.6332, 0.986, 0.632, 0.9866, 0.632, 0.9866, 0.4813, 0.986, 0.632, 0.986, 0.7012, 0.9866, 0.7012, 0.986, 0.4841, 0.9866, 0.4841, 0.9866, 0.7012, 0.986, 0.4813, 0.9866, 0.4813, 0.992, 0.4749, 0.986, 0.4841, 0.9806, 0.4753, 0.992, 0.4753, 0.9809, 0.4593, 0.9809, 0.4656, 0.9919, 0.4656, 0.9809, 0.4633, 0.9919, 0.4633, 0.9919, 0.4659, 0.9809, 0.4593, 0.9919, 0.4593, 0.9919, 0.4189, 0.9809, 0.4536, 0.9809, 0.4208, 0.9919, 0.4208, 0.9809, 0.4536, 0.9919, 0.4536, 0.9919, 0.4165, 0.9809, 0.4571, 0.9809, 0.4165, 0.9919, 0.4165, 0.9809, 0.4189, 0.9919, 0.4189, 0.9919, 0.3473, 0.9809, 0.4165, 0.9919, 0.4165, 0.9919, 0.4208, 0.9809, 0.4571, 0.9919, 0.4571, 0.9919, 0.4633, 0.9809, 0.3461, 0.9809, 0.3461, 0.9919, 0.3461, 0.9307, 0.4264, 0.9419, 0.4284, 0.9518, 0.4239, 0.9642, 0.4662, 0.9577, 0.4625, 0.9549, 0.4685, 0.9577, 0.4625, 0.9642, 0.4662, 0.9642, 0.4239, 0.9635, 0.4754, 0.9738, 0.4726, 0.9549, 0.4685, 0.9721, 0.4843, 0.9635, 0.4754, 0.9571, 0.475, 0.9721, 0.4843, 0.9265, 0.4814, 0.9282, 0.6332, 0.9809, 0.3473, 0.9919, 0.3473, 0.9919, 0.4165, 0.9919, 0.3461, 0.9919, 0.4165, 0.9809, 0.4165, 0.9642, 0.4239, 0.9642, 0.3505, 0.9553, 0.3505, 0.9809, 0.4165, 0.9919, 0.4165, 0.9919, 0.3461, 0.9642, 0.4239, 0.9518, 0.4239, 0.9553, 0.3505, 0.3913, 0.3795, 0.3882, 0.3072, 0.4382, 0.3263, 0.2694, 0.3263, 0.3194, 0.3071, 0.3163, 0.3795, 0.4204, 0.4294, 0.3538, 0.4566, 0.3538, 0.4028, 0.2872, 0.4294, 0.3163, 0.3795, 0.3538, 0.4028, 0.7047, 0.119, 0.6911, 0.1959, 0.5879, 0.1569, 0.1196, 0.1569, 0.01638, 0.1958, 0.002885, 0.1189, 0.3538, 0.2881, 0.3534, 0.2216, 0.4112, 0.2178, 0.3538, 0.2881, 0.3194, 0.3071, 0.2963, 0.2177, 0.4382, 0.3263, 0.3882, 0.3072, 0.4112, 0.2178, 0.2963, 0.2177, 0.3194, 0.3071, 0.2694, 0.3263, 0.3534, 0.2216, 0.3539, 0.1371, 0.4027, 0.1334, 0.3534, 0.2216, 0.2963, 0.2177, 0.3049, 0.1333, 0.4682, 0.2094, 0.4112, 0.2178, 0.4027, 0.1334, 0.3049, 0.1333, 0.2963, 0.2177, 0.2393, 0.2094, 0.6611, 0.08721, 0.5879, 0.1569, 0.5439, 0.07774, 0.1637, 0.07769, 0.1196, 0.1569, 0.0465, 0.08711, 0.5879, 0.1569, 0.4682, 0.2094, 0.4718, 0.1076, 0.2358, 0.1076, 0.2393, 0.2094, 0.1196, 0.1569, 0.5333, 0.3708, 0.5572, 0.3881, 0.5352, 0.4229, 0.1724, 0.423, 0.1503, 0.3882, 0.1742, 0.3708, 0.5572, 0.3881, 0.5777, 0.4062, 0.5571, 0.4404, 0.1505, 0.4404, 0.1298, 0.4063, 0.1503, 0.3882, 0.5667, 0.3456, 0.5572, 0.3881, 0.5333, 0.3708, 0.1408, 0.3456, 0.164, 0.3045, 0.1742, 0.3708, 0.599, 0.3736, 0.5777, 0.4062, 0.5572, 0.3881, 0.1085, 0.3736, 0.1408, 0.3456, 0.1503, 0.3882, 0.5439, 0.07774, 0.5039, 0.02954, 0.5813, 0.003559, 0.1637, 0.07769, 0.1, 0.03099, 0.1264, 0.003483, 0.4718, 0.1076, 0.4368, 0.03999, 0.5039, 0.02954, 0.2358, 0.1076, 0.1637, 0.07769, 0.2038, 0.02951, 0.8145, 0.8525, 0.7964, 0.8617, 0.7969, 0.6849, 0.7969, 0.6849, 0.7964, 0.8617, 0.7783, 0.8525, 0.8635, 0.5628, 0.8842, 0.6171, 0.7975, 0.6173, 0.7975, 0.6173, 0.711, 0.6159, 0.7326, 0.5617, 0.8842, 0.6171, 0.8227, 0.6934, 0.7969, 0.6849, 0.7969, 0.6849, 0.771, 0.6931, 0.711, 0.6159, 0.8441, 0.8322, 0.8738, 0.7953, 0.9014, 0.8692, 0.6915, 0.8688, 0.7191, 0.7947, 0.7488, 0.832, 0.9014, 0.8692, 0.9791, 0.8941, 0.9491, 0.9301, 0.6915, 0.8688, 0.7164, 0.8905, 0.6437, 0.9299, 0.902, 0.735, 0.9316, 0.7507, 0.9108, 0.7842, 0.682, 0.7835, 0.6614, 0.7498, 0.6912, 0.7342, 0.9316, 0.7507, 0.9571, 0.7532, 0.9519, 0.7985, 0.6408, 0.798, 0.6359, 0.7521, 0.6614, 0.7498, 0.94, 0.7035, 0.9615, 0.7065, 0.9316, 0.7507, 0.6614, 0.7498, 0.6319, 0.7049, 0.6537, 0.702, 0.9615, 0.7065, 0.9724, 0.7167, 0.9571, 0.7532, 0.6359, 0.7521, 0.6208, 0.715, 0.6319, 0.7049, 0.9387, 0.8573, 0.9882, 0.878, 0.9791, 0.8941, 0.6543, 0.8569, 0.6915, 0.8688, 0.6138, 0.8939, 0.9589, 0.8352, 0.9992, 0.8727, 0.9882, 0.878, 0.6339, 0.835, 0.6543, 0.8569, 0.6047, 0.8777, 0.9014, 0.8692, 0.9046, 0.8472, 0.926, 0.8445, 0.6915, 0.8688, 0.6543, 0.8569, 0.667, 0.844, 0.9589, 0.8352, 0.9387, 0.8573, 0.926, 0.8445, 0.667, 0.844, 0.6543, 0.8569, 0.6339, 0.835, 0.8738, 0.7953, 0.9108, 0.7842, 0.9115, 0.8039, 0.6814, 0.8033, 0.682, 0.7835, 0.7191, 0.7947, 0.9519, 0.7985, 0.9346, 0.8125, 0.9115, 0.8039, 0.6408, 0.798, 0.682, 0.7835, 0.6814, 0.8033, 0.9589, 0.8352, 0.9371, 0.8297, 0.9346, 0.8125, 0.6339, 0.835, 0.6408, 0.798, 0.6582, 0.812, 0.9014, 0.8692, 0.8738, 0.7953, 0.8913, 0.816, 0.7016, 0.8154, 0.7191, 0.7947, 0.6915, 0.8688, 0.8913, 0.816, 0.9115, 0.8039, 0.926, 0.8445, 0.667, 0.844, 0.6814, 0.8033, 0.7016, 0.8154, 0.9115, 0.8039, 0.9346, 0.8125, 0.9371, 0.8297, 0.6558, 0.8293, 0.6582, 0.812, 0.6814, 0.8033, 0.5483, 0.6989, 0.4998, 0.697, 0.487, 0.7191, 0.5483, 0.6989, 0.5546, 0.722, 0.487, 0.7191, 0.6051, 0.6604, 0.5483, 0.6989, 0.5546, 0.722, 0.6051, 0.6604, 0.6123, 0.6779, 0.5546, 0.722, 0.6364, 0.6877, 0.6656, 0.6801, 0.6051, 0.6604, 0.6051, 0.6604, 0.6656, 0.6801, 0.6364, 0.6877, 0.487, 0.7191, 0.4998, 0.697, 0.4349, 0.6645, 0.4349, 0.6645, 0.4998, 0.697, 0.487, 0.7191, 0.6256, 0.4942, 0.5887, 0.4922, 0.5887, 0.4687, 0.6256, 0.4942, 0.6368, 0.4684, 0.5887, 0.4687, 0.5483, 0.6989, 0.5559, 0.5594, 0.509, 0.5587, 0.509, 0.5587, 0.5559, 0.5594, 0.5483, 0.6989, 0.6051, 0.6604, 0.6288, 0.5724, 0.5559, 0.5594, 0.5559, 0.5594, 0.6288, 0.5724, 0.6051, 0.6604, 0.6288, 0.5724, 0.6432, 0.5492, 0.5933, 0.5122, 0.5933, 0.5122, 0.6432, 0.5492, 0.6288, 0.5724, 0.6656, 0.6801, 0.6781, 0.5906, 0.6288, 0.5724, 0.6288, 0.5724, 0.6781, 0.5906, 0.6656, 0.6801, 0.6781, 0.5906, 0.6798, 0.5619, 0.6432, 0.5492, 0.6432, 0.5492, 0.6798, 0.5619, 0.6781, 0.5906, 0.509, 0.5587, 0.433, 0.5646, 0.4349, 0.6645, 0.509, 0.5587, 0.4998, 0.697, 0.4349, 0.6645, 0.4576, 0.5122, 0.4161, 0.5455, 0.433, 0.5646, 0.4576, 0.5122, 0.509, 0.5587, 0.433, 0.5646, 0.509, 0.5587, 0.5559, 0.5594, 0.5287, 0.4538, 0.5287, 0.4538, 0.5559, 0.5594, 0.509, 0.5587, 0.509, 0.5587, 0.495, 0.4757, 0.4839, 0.4663, 0.509, 0.5587, 0.4576, 0.5122, 0.4839, 0.4663, 0.5933, 0.5122, 0.5303, 0.4365, 0.5287, 0.4538, 0.5933, 0.5122, 0.5559, 0.5594, 0.5287, 0.4538, 0.6368, 0.4684, 0.6747, 0.4636, 0.6919, 0.4983, 0.6368, 0.4684, 0.6256, 0.4942, 0.6919, 0.4983, 0.5303, 0.4365, 0.4839, 0.4663, 0.495, 0.4757, 0.5303, 0.4365, 0.5287, 0.4538, 0.495, 0.4757, 0.1804, 0.5465, 0.1793, 0.4972, 0.1704, 0.501, 0.1704, 0.501, 0.1793, 0.4972, 0.1804, 0.5465, 0.004971, 0.644, 0.1482, 0.6328, 0.1426, 0.6922, 0.1426, 0.6922, 0.1482, 0.6328, 0.004971, 0.644, 0.05428, 0.6306, 0.1245, 0.566, 0.1042, 0.5448, 0.1042, 0.5448, 0.1245, 0.566, 0.05428, 0.6306, 0.1042, 0.5448, 0.1041, 0.4985, 0.0498, 0.5181, 0.1042, 0.5448, 0.05521, 0.5573, 0.0498, 0.5181, 0.4382, 0.3263, 0.4839, 0.3388, 0.4707, 0.3922, 0.2368, 0.3922, 0.2236, 0.3388, 0.2694, 0.3263, 0.4839, 0.3388, 0.5333, 0.3708, 0.5142, 0.4096, 0.1933, 0.4096, 0.1742, 0.3708, 0.2236, 0.3388, 0.6911, 0.1959, 0.7077, 0.2529, 0.6068, 0.2087, 0.1007, 0.2087, -0.0001562, 0.2528, 0.01638, 0.1958, 0.6938, 0.2946, 0.6218, 0.2604, 0.6068, 0.2087, 0.01367, 0.2946, -0.0001562, 0.2528, 0.1007, 0.2087, 0.5159, 0.2525, 0.4839, 0.3388, 0.4382, 0.3263, 0.1916, 0.2525, 0.2393, 0.2094, 0.2694, 0.3263, 0.5435, 0.3044, 0.5333, 0.3708, 0.4839, 0.3388, 0.164, 0.3045, 0.1916, 0.2525, 0.2236, 0.3388, 0.5879, 0.1569, 0.6068, 0.2087, 0.5159, 0.2525, 0.1916, 0.2525, 0.1007, 0.2087, 0.1196, 0.1569, 0.6068, 0.2087, 0.6218, 0.2604, 0.5435, 0.3044, 0.164, 0.3045, 0.08568, 0.2604, 0.1007, 0.2087, 0.6974, 0.3196, 0.6408, 0.3019, 0.6218, 0.2604, 0.01005, 0.3196, 0.01367, 0.2946, 0.08568, 0.2604, 0.701, 0.3463, 0.6523, 0.3421, 0.6408, 0.3019, 0.06669, 0.302, 0.05514, 0.3422, 0.006472, 0.3463, 0.5667, 0.3456, 0.5435, 0.3044, 0.5736, 0.3082, 0.1339, 0.3083, 0.164, 0.3045, 0.1408, 0.3456, 0.5667, 0.3456, 0.5868, 0.3284, 0.6008, 0.3478, 0.1408, 0.3456, 0.1085, 0.3736, 0.1067, 0.3478, 0.6408, 0.3019, 0.6523, 0.3421, 0.6284, 0.3333, 0.0791, 0.3333, 0.05514, 0.3422, 0.06669, 0.302, 0.6408, 0.3019, 0.617, 0.31, 0.6072, 0.2864, 0.06669, 0.302, 0.08568, 0.2604, 0.1003, 0.2864, 0.6523, 0.3421, 0.599, 0.3736, 0.6008, 0.3478, 0.1067, 0.3478, 0.1085, 0.3736, 0.05514, 0.3422, 0.5435, 0.3044, 0.6218, 0.2604, 0.6072, 0.2864, 0.1003, 0.2864, 0.08568, 0.2604, 0.164, 0.3045, 0.617, 0.31, 0.5868, 0.3284, 0.5736, 0.3082, 0.09051, 0.31, 0.1003, 0.2864, 0.1339, 0.3083, 0.6284, 0.3333, 0.6008, 0.3478, 0.5868, 0.3284, 0.0791, 0.3333, 0.09051, 0.31, 0.1207, 0.3284, 0.3539, 0.1371, 0.3538, 0.02971, 0.391, 0.04131, 0.3539, 0.1371, 0.3049, 0.1333, 0.3167, 0.04132, 0.391, 0.04131, 0.4368, 0.03999, 0.4718, 0.1076, 0.3167, 0.04132, 0.3049, 0.1333, 0.2358, 0.1076, 0.7965, 0.9187, 0.7964, 0.8617, 0.8145, 0.8525, 0.7783, 0.8525, 0.7964, 0.8617, 0.7965, 0.9187, 0.8145, 0.8525, 0.8441, 0.8322, 0.8765, 0.8907, 0.7164, 0.8905, 0.7488, 0.832, 0.7783, 0.8525, 0.8217, 0.9335, 0.8145, 0.8525, 0.8549, 0.9137, 0.7713, 0.9335, 0.7447, 0.9592, 0.738, 0.9136, 0.8483, 0.9592, 0.8549, 0.9137, 0.9228, 0.964, 0.67, 0.9639, 0.738, 0.9136, 0.7447, 0.9592, 0.9228, 0.964, 0.8549, 0.9137, 0.8765, 0.8907, 0.7164, 0.8905, 0.738, 0.9136, 0.67, 0.9639, 0.5777, 0.4062, 0.607, 0.4294, 0.5782, 0.4566, 0.1293, 0.4567, 0.1005, 0.4295, 0.1298, 0.4063, 0.1956, 0.5123, 0.2645, 0.5185, 0.2431, 0.4869, 0.1956, 0.5123, 0.2135, 0.4858, 0.2431, 0.4869, 0.6981, 0.3723, 0.663, 0.3806, 0.6523, 0.3421, 0.009407, 0.3723, 0.006472, 0.3463, 0.05514, 0.3422, 0.2431, 0.4869, 0.2645, 0.5185, 0.2646, 0.4386, 0.2646, 0.4386, 0.2645, 0.5185, 0.2431, 0.4869, 0.6256, 0.4087, 0.607, 0.4294, 0.5777, 0.4062, 0.08185, 0.4087, 0.1085, 0.3736, 0.1298, 0.4063, 0.1933, 0.4387, 0.1956, 0.5123, 0.2135, 0.4858, 0.1933, 0.4387, 0.2116, 0.4558, 0.2135, 0.4858, 0.663, 0.3806, 0.6256, 0.4087, 0.599, 0.3736, 0.0445, 0.3806, 0.05514, 0.3422, 0.1085, 0.3736, 0.2646, 0.4386, 0.1933, 0.4387, 0.2116, 0.4558, 0.2646, 0.4386, 0.2476, 0.4586, 0.2116, 0.4558, 0.008245, 0.4588, 0.0498, 0.5181, 0.1041, 0.4985, 0.1041, 0.4985, 0.0498, 0.5181, 0.008245, 0.4588, 0.1482, 0.6328, 0.1831, 0.6301, 0.1777, 0.6957, 0.1777, 0.6957, 0.1831, 0.6301, 0.1482, 0.6328, 0.1831, 0.6301, 0.2308, 0.6284, 0.2255, 0.7003, 0.2255, 0.7003, 0.2308, 0.6284, 0.1831, 0.6301, 0.1345, 0.5553, 0.1312, 0.5363, 0.1042, 0.5448, 0.1345, 0.5553, 0.1245, 0.566, 0.1042, 0.5448, 0.1804, 0.5465, 0.1718, 0.5402, 0.1312, 0.5363, 0.1804, 0.5465, 0.1345, 0.5553, 0.1312, 0.5363, 0.1275, 0.4985, 0.1704, 0.501, 0.1793, 0.4972, 0.1793, 0.4972, 0.1704, 0.501, 0.1275, 0.4985, 0.1042, 0.5448, 0.1312, 0.5363, 0.1275, 0.4985, 0.1275, 0.4985, 0.1312, 0.5363, 0.1042, 0.5448, 0.1312, 0.5363, 0.1718, 0.5402, 0.1704, 0.501, 0.1704, 0.501, 0.1718, 0.5402, 0.1312, 0.5363, 0.141, 0.4851, 0.132, 0.4744, 0.1306, 0.478, 0.141, 0.4851, 0.1275, 0.4985, 0.1306, 0.478, 0.1275, 0.4985, 0.1306, 0.478, 0.1248, 0.4761, 0.1275, 0.4985, 0.1041, 0.4985, 0.1248, 0.4761, 0.1831, 0.6301, 0.1482, 0.6328, 0.1808, 0.597, 0.1808, 0.597, 0.1482, 0.6328, 0.1831, 0.6301, 0.1092, 0.4777, 0.1041, 0.4985, 0.1248, 0.4761, 0.1248, 0.4761, 0.1041, 0.4985, 0.1092, 0.4777, 0.1248, 0.4761, 0.1306, 0.478, 0.132, 0.4744, 0.132, 0.4744, 0.1306, 0.478, 0.1248, 0.4761, 0.3833, 0.8438, 0.394, 0.7894, 0.4792, 0.8104, 0.1541, 0.8104, 0.2393, 0.7894, 0.25, 0.8438, 0.5755, 0.8297, 0.5801, 0.8828, 0.4789, 0.8476, 0.1543, 0.8476, 0.05324, 0.8828, 0.05783, 0.8297, 0.4789, 0.8476, 0.4897, 0.9254, 0.3719, 0.9389, 0.1543, 0.8476, 0.25, 0.8438, 0.2615, 0.9389, 0.4897, 0.9254, 0.4789, 0.8476, 0.5801, 0.8828, 0.05324, 0.8828, 0.1543, 0.8476, 0.1436, 0.9254, 0.3719, 0.9389, 0.4897, 0.9254, 0.5182, 0.9787, 0.1151, 0.9787, 0.1436, 0.9254, 0.2615, 0.9389, 0.3167, 0.7673, 0.394, 0.7894, 0.3833, 0.8438, 0.3167, 0.7673, 0.3166, 0.84, 0.25, 0.8438, 0.3719, 0.9389, 0.3167, 0.9567, 0.3166, 0.84, 0.2615, 0.9389, 0.25, 0.8438, 0.3166, 0.84, 0.4066, 0.7403, 0.394, 0.7894, 0.3167, 0.7673, 0.3167, 0.7673, 0.2393, 0.7894, 0.2268, 0.7403, 0.4792, 0.8104, 0.394, 0.7894, 0.4066, 0.7403, 0.1541, 0.8104, 0.07079, 0.7266, 0.2268, 0.7403, 0.5626, 0.7266, 0.633, 0.8068, 0.5755, 0.8297, 0.05783, 0.8297, 0.0003987, 0.8068, 0.07079, 0.7266, 0.3763, 0.6921, 0.4289, 0.5903, 0.3372, 0.5843, 0.2444, 0.5818, 0.3055, 0.7213, 0.3411, 0.7071, 0.3812, 0.4728, 0.3397, 0.4577, 0.3372, 0.5843, 0.3397, 0.4577, 0.2976, 0.4437, 0.2444, 0.5818, 0.2444, 0.5818, 0.3372, 0.5843, 0.3411, 0.7071, 0.3372, 0.5843, 0.4289, 0.5903, 0.3763, 0.6921, 0.3397, 0.4577, 0.3372, 0.5843, 0.2444, 0.5818, 0.3812, 0.4728, 0.4289, 0.5903, 0.3372, 0.5843, 0.771, 0.6931, 0.7364, 0.7164, 0.692, 0.6569, 0.6537, 0.702, 0.692, 0.6569, 0.7364, 0.7164, 0.7488, 0.832, 0.7364, 0.7164, 0.771, 0.6931, 0.7191, 0.7947, 0.6912, 0.7342, 0.7364, 0.7164, 0.8227, 0.6934, 0.8842, 0.6171, 0.9024, 0.6582, 0.857, 0.7169, 0.9024, 0.6582, 0.94, 0.7035, 0.8738, 0.7953, 0.8441, 0.8322, 0.857, 0.7169, 0.8227, 0.6934, 0.857, 0.7169, 0.8441, 0.8322])
me_cube_001.materials.append(mat_material_003)
me_cube_001.use_remesh_preserve_volume = False
me_cube_001.use_remesh_preserve_attributes = False
me_cube_001.use_mirror_x = True
me_cube_001.update()
arm_armature_001 = bpy.data.armatures.new('Armature.001')  # bones are not reproduced

# ---- objects
ob_lamp = bpy.data.objects.new('Lamp', light_lamp)
ob_camera = bpy.data.objects.new('Camera', cam_camera)
ob_armature = bpy.data.objects.new('Armature', arm_armature_001)
ob_cube = bpy.data.objects.new('Cube', me_cube_001)

# ---- transforms, parenting, visibility, modifiers, constraints
ob_lamp.location = (4.076, 1.005, 5.904)
ob_lamp.rotation_euler = (0.6503, 0.05522, 1.866)
ob_lamp.lock_rotations_4d = False
ob_lamp.empty_display_type = 'ARROWS'
ob_lamp.color = (0.0, 0.0, 0.0, 0.0)
ob_lamp.lineart.crease_threshold = 0.0
ob_camera.location = (-13.87, -37.8, 10.03)
ob_camera.rotation_euler = (1.325, 3.708e-06, -0.3444)
ob_camera.lock_rotations_4d = False
ob_camera.empty_display_type = 'ARROWS'
ob_camera.color = (0.0, 0.0, 0.0, 0.0)
ob_camera.display_type = 'WIRE'
ob_camera.lineart.crease_threshold = 0.0
ob_armature.location = (0.519, 0.8512, -8.195)
ob_armature.empty_display_type = 'ARROWS'
ob_armature.show_in_front = True
ob_armature.lineart.crease_threshold = 0.0
ob_cube.location = (0.519, 0.8512, -8.195)
ob_cube.lock_rotations_4d = False
ob_cube.empty_display_type = 'ARROWS'
ob_cube.lineart.crease_threshold = 0.0
ob_cube.use_mesh_mirror_x = True
_vg = ob_cube.vertex_groups.new(name='Group')
_vg.add([24, 25, 26, 27, 28, 29, 30, 31, 32, 33, 34, 35, 36, 37, 38, 39, 40, 41, 42, 43, 44, 45, 46, 47, 48, 49, 50, 51, 52, 53, 54, 55, 56, 57], 1.0, 'REPLACE')
_vg = ob_cube.vertex_groups.new(name='Bone_R.001')
_vg.add([124, 125, 127, 128, 130, 131, 133, 135, 137, 139, 141, 143, 145, 155, 157, 159, 161, 163, 165, 171, 173, 245, 294], 1.0, 'REPLACE')
_vg = ob_cube.vertex_groups.new(name='Bone.006')
for _i, _w in zip([0, 1, 2, 3, 6, 7, 8, 9, 10, 11, 12, 13, 14, 15, 16, 17, 18, 19, 20, 24, 25, 26, 27, 28, 29, 30, 31, 32, 33, 34, 35, 36, 37, 38, 39, 40, 41, 42, 43, 44, 45, 46, 47, 48, 49, 50, 51, 52, 53, 54, 55, 56, 57, 58, 59, 60, 61, 62, 63, 64, 65, 66, 67, 72, 73, 74, 75, 76, 77, 78, 79, 222, 223, 228, 229, 270, 271, 272, 273, 274, 275, 276, 277, 278, 279, 280, 281, 282, 283, 284, 285, 286, 287, 288, 289, 290, 291, 292, 293], [0.0, 0.0, 0.0, 0.0, 0.0, 0.0, 0.0, 0.0, 0.0, 0.0, 0.0, 0.0, 0.0, 0.0, 0.0, 0.0, 0.0, 0.0, 0.0, 1.0, 1.0, 1.0, 1.0, 1.0, 1.0, 1.0, 1.0, 1.0, 1.0, 1.0, 1.0, 1.0, 1.0, 1.0, 1.0, 1.0, 1.0, 1.0, 1.0, 1.0, 1.0, 1.0, 1.0, 1.0, 1.0, 1.0, 1.0, 1.0, 1.0, 1.0, 1.0, 1.0, 1.0, 0.0, 0.0, 0.0, 0.0, 0.0, 0.0, 0.0, 0.0, 0.0, 0.0, 0.0, 0.0, 0.0, 0.0, 0.0, 0.0, 0.0, 0.0, 0.0, 0.0, 0.0, 0.0, 0.0, 0.0, 0.0, 0.0, 0.0, 0.0, 0.0, 0.0, 0.0, 0.0, 0.0, 0.0, 0.0, 0.0, 0.0, 0.0, 0.0, 0.0, 0.0, 0.0, 0.0, 0.0, 0.0, 0.0]): _vg.add([_i], _w, 'REPLACE')
_vg = ob_cube.vertex_groups.new(name='Bone.003')
_vg.add([58, 59, 60, 61, 62, 63, 270, 271, 272, 279, 280, 281], 1.0, 'REPLACE')
_vg = ob_cube.vertex_groups.new(name='Bone.002')
_vg.add([0, 1, 2, 3, 8, 9, 12, 13, 14, 15, 16, 17, 18, 19, 20, 21, 22, 23, 58, 59, 60, 61, 62, 63, 64, 65, 66, 67, 68, 69, 70, 71, 72, 73, 74, 75, 76, 288, 289, 290, 291, 292, 293], 1.0, 'REPLACE')
_vg = ob_cube.vertex_groups.new(name='Bone.001')
_vg.add([69, 70, 71, 72, 73, 74, 75, 76, 77, 78, 79, 80, 81, 82, 83, 84, 117, 118, 119, 120, 121, 122, 242, 243], 1.0, 'REPLACE')
_vg = ob_cube.vertex_groups.new(name='Bone')
_vg.add([117, 118, 119, 120, 121, 122, 123, 124, 125, 129, 130, 131, 242, 243, 244, 245], 1.0, 'REPLACE')
_vg = ob_cube.vertex_groups.new(name='Bone_L.001')
_vg.add([123, 125, 126, 128, 129, 131, 132, 134, 136, 138, 140, 142, 144, 154, 156, 158, 160, 162, 164, 170, 172, 244, 295], 1.0, 'REPLACE')
_vg = ob_cube.vertex_groups.new(name='Bone_L.002')
_vg.add([146, 148, 150, 152, 154, 156, 158, 160, 162, 164, 166, 168, 174, 176, 178, 180, 182, 184, 186, 188, 190, 192, 194, 196], 1.0, 'REPLACE')
_vg = ob_cube.vertex_groups.new(name='Bone_R.002')
_vg.add([147, 149, 151, 153, 155, 157, 159, 161, 163, 165, 167, 169, 175, 177, 179, 181, 183, 185, 187, 189, 191, 193, 195, 197], 1.0, 'REPLACE')
_vg = ob_cube.vertex_groups.new(name='Bone_L.003')
_vg.add([174, 176, 190, 192, 198, 200, 202, 204], 1.0, 'REPLACE')
_vg = ob_cube.vertex_groups.new(name='Bone_R.003')
_vg.add([175, 177, 191, 193, 199, 201, 203, 205], 1.0, 'REPLACE')
_vg = ob_cube.vertex_groups.new(name='Bone.001_L.001')
_vg.add([4, 6, 10, 66, 75, 85, 87, 89, 91, 101, 103, 105, 107, 222, 224, 226, 228, 230, 232, 238, 240, 288, 289, 290], 1.0, 'REPLACE')
_vg = ob_cube.vertex_groups.new(name='Bone.001_R.001')
_vg.add([5, 7, 11, 67, 76, 86, 88, 90, 92, 102, 104, 106, 108, 223, 225, 227, 229, 231, 233, 239, 241, 291, 292, 293], 1.0, 'REPLACE')
_vg = ob_cube.vertex_groups.new(name='Bone.001_L.002')
_vg.add([93, 95, 97, 99, 101, 103, 105, 107, 109, 111, 113, 115, 214, 216, 218, 220, 230, 232, 234, 236, 246, 248, 250, 252], 1.0, 'REPLACE')
_vg = ob_cube.vertex_groups.new(name='Bone.001_R.002')
_vg.add([94, 96, 98, 100, 102, 104, 106, 108, 110, 112, 114, 116, 215, 217, 219, 221, 231, 233, 235, 237, 247, 249, 251, 253], 1.0, 'REPLACE')
_vg = ob_cube.vertex_groups.new(name='Bone.001_L.003')
_vg.add([214, 216, 218, 220, 254, 256, 258, 260], 1.0, 'REPLACE')
_vg = ob_cube.vertex_groups.new(name='Bone.001_R.003')
_vg.add([215, 217, 219, 221, 255, 257, 259, 261], 1.0, 'REPLACE')
_vg = ob_cube.vertex_groups.new(name='Bone.001_L.004')
_vg.add([206, 208, 210, 212, 254, 256, 258, 260], 1.0, 'REPLACE')
_vg = ob_cube.vertex_groups.new(name='Bone.001_R.004')
_vg.add([207, 209, 211, 213, 255, 257, 259, 261], 1.0, 'REPLACE')
_vg = ob_cube.vertex_groups.new(name='Bone.001_L.005')
_vg.add([214, 220, 254, 260, 262, 264, 266, 268], 1.0, 'REPLACE')
_vg = ob_cube.vertex_groups.new(name='Bone.001_R.005')
_vg.add([215, 221, 255, 261, 263, 265, 267, 269], 1.0, 'REPLACE')
_vg = ob_cube.vertex_groups.new(name='Bone.004')
_vg.add([273, 274, 275, 276, 277, 278, 282, 283, 284, 285, 286, 287], 1.0, 'REPLACE')
_vg = ob_cube.vertex_groups.new(name='skull')
_vg.add([270, 271, 272, 273, 274, 275, 276, 277, 278, 279, 280, 281, 282, 283, 284, 285, 286, 287], 1.0, 'REPLACE')
_vg = ob_cube.vertex_groups.new(name='neck')
_vg.add([58, 59, 60, 61, 62, 63, 270, 271, 272, 279, 280, 281], 1.0, 'REPLACE')
_vg = ob_cube.vertex_groups.new(name='spine_3')
_vg.add([0, 1, 2, 3, 4, 5, 6, 7, 8, 9, 10, 11, 58, 59, 60, 61, 62, 63, 64, 65, 66, 67, 68, 69, 70, 71, 72, 73, 74, 75, 76, 288, 289, 290, 291, 292, 293], 1.0, 'REPLACE')
_vg = ob_cube.vertex_groups.new(name='spine_2')
_vg.add([69, 70, 71, 72, 73, 74, 75, 76, 77, 78, 79, 80, 81, 82, 83, 84], 1.0, 'REPLACE')
_vg = ob_cube.vertex_groups.new(name='spine_1')
_vg.add([77, 78, 79, 80, 81, 82, 83, 84], 1.0, 'REPLACE')
_vg = ob_cube.vertex_groups.new(name='pelvis')
for _i, _w in zip([117, 118, 119, 120, 121, 122, 123, 124, 125, 126, 127, 128, 129, 130, 131, 140, 141, 142, 143, 144, 145, 242, 243, 244, 245, 294, 295], [1.0, 1.0, 1.0, 1.0, 1.0, 1.0, 1.0, 1.0, 1.0, 1.0, 1.0, 1.0, 1.0, 1.0, 1.0, 0.246, 0.246, 0.2456, 0.2456, 0.2452, 0.2452, 1.0, 1.0, 1.0, 1.0, 0.2419, 0.2419]): _vg.add([_i], _w, 'REPLACE')
_vg = ob_cube.vertex_groups.new(name='thigh_l')
_vg.add([117, 118, 120, 121, 123, 125, 126, 128, 129, 131, 132, 134, 136, 138, 140, 142, 144, 154, 156, 158, 160, 162, 164, 170, 172, 242, 244, 295], 1.0, 'REPLACE')
_vg = ob_cube.vertex_groups.new(name='thigh_r')
_vg.add([117, 119, 120, 122, 124, 125, 127, 128, 130, 131, 133, 135, 137, 139, 141, 143, 145, 155, 157, 159, 161, 163, 165, 171, 173, 243, 245, 294], 1.0, 'REPLACE')
_vg = ob_cube.vertex_groups.new(name='shin_l')
_vg.add([146, 148, 150, 152, 154, 156, 158, 160, 162, 164, 166, 168, 182, 184, 186, 188, 190, 192, 194, 196], 1.0, 'REPLACE')
_vg = ob_cube.vertex_groups.new(name='shin_r')
_vg.add([147, 149, 151, 153, 155, 157, 159, 161, 163, 165, 167, 169, 183, 185, 187, 189, 191, 193, 195, 197], 1.0, 'REPLACE')
_vg = ob_cube.vertex_groups.new(name='foot_l')
_vg.add([174, 176, 178, 180, 190, 192, 194, 196], 1.0, 'REPLACE')
_vg = ob_cube.vertex_groups.new(name='foot_r')
_vg.add([175, 177, 179, 181, 191, 193, 195, 197], 1.0, 'REPLACE')
_vg = ob_cube.vertex_groups.new(name='toes_l')
_vg.add([174, 176, 190, 192, 198, 200, 202, 204], 1.0, 'REPLACE')
_vg = ob_cube.vertex_groups.new(name='toes_r')
_vg.add([175, 177, 191, 193, 199, 201, 203, 205], 1.0, 'REPLACE')
_vg = ob_cube.vertex_groups.new(name='upper_arm_l')
_vg.add([64, 66, 70, 75, 85, 87, 89, 91, 101, 103, 105, 107, 222, 224, 226, 228, 230, 232, 238, 240], 1.0, 'REPLACE')
_vg = ob_cube.vertex_groups.new(name='upper_arm_r')
_vg.add([65, 67, 71, 76, 86, 88, 90, 92, 102, 104, 106, 108, 223, 225, 227, 229, 231, 233, 239, 241], 1.0, 'REPLACE')
_vg = ob_cube.vertex_groups.new(name='lower_arm_l')
_vg.add([93, 95, 97, 99, 101, 103, 105, 107, 109, 111, 113, 115, 214, 216, 218, 220, 230, 232, 234, 236, 246, 248, 250, 252], 1.0, 'REPLACE')
_vg = ob_cube.vertex_groups.new(name='lower_arm_r')
_vg.add([94, 96, 98, 100, 102, 104, 106, 108, 110, 112, 114, 116, 215, 217, 219, 221, 231, 233, 235, 237, 247, 249, 251, 253], 1.0, 'REPLACE')
_vg = ob_cube.vertex_groups.new(name='thumb_l')
_vg.add([214, 220, 254, 260, 262, 264, 266, 268], 1.0, 'REPLACE')
_vg = ob_cube.vertex_groups.new(name='thumb_r')
_vg.add([215, 221, 255, 261, 263, 265, 267, 269], 1.0, 'REPLACE')
_vg = ob_cube.vertex_groups.new(name='finger_ctrl_l')
_vg.add([206, 208, 210, 212, 254, 256, 258, 260], 1.0, 'REPLACE')
_vg = ob_cube.vertex_groups.new(name='finger_ctrl_r')
_vg.add([207, 209, 211, 213, 255, 257, 259, 261], 1.0, 'REPLACE')
_vg = ob_cube.vertex_groups.new(name='palm_l')
_vg.add([214, 216, 218, 220, 254, 256, 258, 260], 1.0, 'REPLACE')
_vg = ob_cube.vertex_groups.new(name='palm_r')
_vg.add([215, 217, 219, 221, 255, 257, 259, 261], 1.0, 'REPLACE')
_vg = ob_cube.vertex_groups.new(name='cape_1')
_vg.add([12, 13, 14, 15, 16, 17], 1.0, 'REPLACE')
_vg = ob_cube.vertex_groups.new(name='cape_2')
_vg.add([15, 16, 17, 18, 19, 20], 1.0, 'REPLACE')
_vg = ob_cube.vertex_groups.new(name='cape_3')
_vg.add([18, 19, 20, 21, 22, 23], 1.0, 'REPLACE')
_vg = ob_cube.vertex_groups.new(name='sword')
_vg.add([24, 25, 26, 27, 28, 29, 30, 31, 32, 33, 34, 35, 36, 37, 38, 39, 40, 41, 42, 43, 44, 45, 46, 47, 48, 49, 50, 51, 52, 53, 54, 55, 56, 57], 1.0, 'REPLACE')
_m = ob_cube.modifiers.new('Armature', 'ARMATURE')
_m.object = ob_armature
_m.use_bone_envelopes = True

# ---- collection membership
col_collection_1.objects.link(ob_lamp)
col_collection_1.objects.link(ob_camera)
col_collection_2.objects.link(ob_armature)
col_collection_2.objects.link(ob_cube)

# ---- scene / render settings (as saved in the file)
scene.camera = ob_camera
scene.frame_start = 1; scene.frame_end = 24; scene.frame_set(25)
scene.render.engine = 'BLENDER_EEVEE_NEXT'
scene.render.image_settings.color_mode = 'RGB'
scene.render.image_settings.compression = 90
scene.render.resolution_percentage = 50
scene.render.dither_intensity = 0.0
scene.render.bake_margin = 2
scene.render.bake_bias = 0.0
scene.cycles.use_denoising = False
scene.cycles.samples = 10
scene.cycles.sampling_pattern = 'TABULATED_SOBOL'
scene.cycles.light_sampling_threshold = 0.0
scene.cycles.use_adaptive_sampling = False
scene.cycles.use_light_tree = False
scene.cycles.blur_glossy = 0.0
scene.cycles.volume_bounces = 1
scene.cycles.pixel_filter_type = 'GAUSSIAN'
scene.cycles.sample_clamp_indirect = 0.0
scene.view_settings.view_transform = 'Filmic'
bpy.context.view_layer.update()
